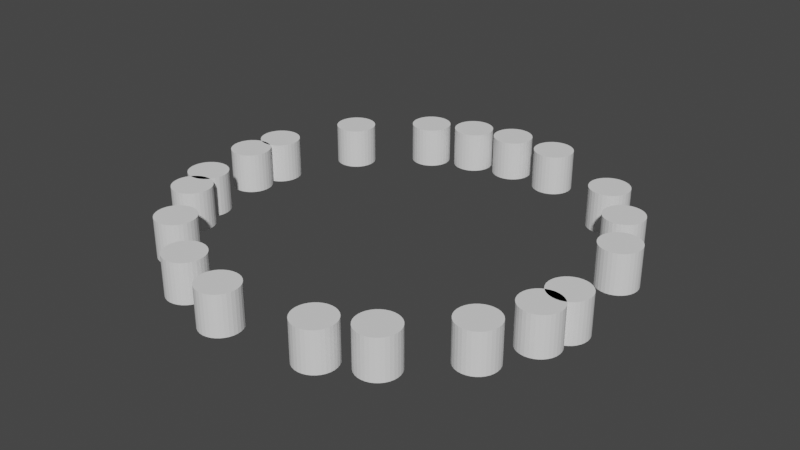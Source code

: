 # Source: node807.blend  (saved by Blender 3.6.13; exported with 4.5.12 LTS)
import bpy
from mathutils import Matrix  # noqa: F401  (used for matrix-valued properties, if any)

bpy.ops.wm.read_factory_settings(use_empty=True)
scene = bpy.context.scene
scene.name = 'Scene'

# ---- collections
col_collection = bpy.data.collections.new('Collection'); scene.collection.children.link(col_collection)

# ---- node groups
ng_curve_to_points = bpy.data.node_groups.new('(+) Curve to Points', 'GeometryNodeTree')
_s = ng_curve_to_points.interface.new_socket(name='Geometry', in_out='OUTPUT', socket_type='NodeSocketGeometry')
_s = ng_curve_to_points.interface.new_socket(name='Tangent', in_out='OUTPUT', socket_type='NodeSocketVector')
_s = ng_curve_to_points.interface.new_socket(name='Normal', in_out='OUTPUT', socket_type='NodeSocketVector')
_s = ng_curve_to_points.interface.new_socket(name='Factor', in_out='OUTPUT', socket_type='NodeSocketFloat')
_s = ng_curve_to_points.interface.new_socket(name='Curve', in_out='INPUT', socket_type='NodeSocketGeometry')
_s = ng_curve_to_points.interface.new_socket(name='Count', in_out='INPUT', socket_type='NodeSocketInt')
_s.default_value = 10
_s.min_value = 0
_s = ng_curve_to_points.interface.new_socket(name='Length', in_out='INPUT', socket_type='NodeSocketFloat')
_s.subtype = 'DISTANCE'
_s.default_value = 1.0
_s = ng_curve_to_points.interface.new_socket(name='Use Length', in_out='INPUT', socket_type='NodeSocketBool')
_s = ng_curve_to_points.interface.new_socket(name='Corrective  Length', in_out='INPUT', socket_type='NodeSocketBool')
_s = ng_curve_to_points.interface.new_socket(name='Jitter', in_out='INPUT', socket_type='NodeSocketFloat')
_s.min_value = 0.0
_s.max_value = 1.0
ng_curve_to_points.is_modifier = True
_N = ng_curve_to_points.nodes; _L = ng_curve_to_points.links
n0 = _N.new('GeometryNodePoints'); n0.name = 'Points'; n0.location = (607, -154)
n1 = _N.new('GeometryNodeSampleCurve'); n1.name = 'Sample Curve.001'; n1.location = (264, -252)
n2 = _N.new('FunctionNodeFloatToInt'); n2.name = 'Float to Integer'; n2.location = (-2547, -683)
n3 = _N.new('NodeGroupInput'); n3.name = 'Group Input.001'; n3.location = (-3138, -796)
n4 = _N.new('GeometryNodeCurveLength'); n4.name = 'Curve Length'; n4.location = (-2930, -769)
n5 = _N.new('GeometryNodeSwitch'); n5.name = 'Switch.001'; n5.location = (-1228, -533)
n5.input_type = 'FLOAT'
n6 = _N.new('ShaderNodeMath'); n6.name = 'Math'; n6.location = (-1518, -612)
n6.operation = 'DIVIDE'
n6.inputs[0].default_value = 1.0
n7 = _N.new('NodeReroute'); n7.name = 'Reroute.003'; n7.location = (-1012, -572)
n7.width = 16
n7.socket_idname = 'NodeSocketFloat'
n8 = _N.new('ShaderNodeMath'); n8.name = 'Math.005'; n8.location = (-812, -865)
n8.operation = 'MULTIPLY'
n9 = _N.new('ShaderNodeMath'); n9.name = 'Math.001'; n9.location = (-291, -468)
n9.operation = 'MULTIPLY'
n10 = _N.new('GeometryNodeInputIndex'); n10.name = 'Index'; n10.location = (-449, -571)
n11 = _N.new('ShaderNodeMath'); n11.name = 'Math.003'; n11.location = (-627, -781)
n11.operation = 'DIVIDE'
n11.inputs[1].default_value = 2.0
n12 = _N.new('FunctionNodeRandomValue'); n12.name = 'Random Value.001'; n12.location = (-265, -703)
n13 = _N.new('ShaderNodeMath'); n13.name = 'Math.004'; n13.location = (-448, -634)
n13.operation = 'SUBTRACT'
n13.inputs[0].default_value = 0.0
n14 = _N.new('ShaderNodeMath'); n14.name = 'Math.002'; n14.location = (73, -536)
n15 = _N.new('NodeGroupInput'); n15.name = 'Group Input.004'; n15.location = (-1066, -853)
n16 = _N.new('NodeGroupInput'); n16.name = 'Group Input.003'; n16.location = (-1704, -695)
n17 = _N.new('NodeGroupInput'); n17.name = 'Group Input.005'; n17.location = (-1517, -415)
n18 = _N.new('GeometryNodeSwitch'); n18.name = 'Switch.002'; n18.location = (-1944, -181)
n18.input_type = 'INT'
n19 = _N.new('NodeGroupInput'); n19.name = 'Group Input.002'; n19.location = (-2223, -165)
n20 = _N.new('NodeGroupInput'); n20.name = 'Group Input.006'; n20.location = (68, -340)
n21 = _N.new('GeometryNodeSwitch'); n21.name = 'Switch'; n21.location = (-1871, -629)
n21.input_type = 'FLOAT'
n22 = _N.new('NodeGroupInput'); n22.name = 'Group Input'; n22.location = (-2059, -457)
n23 = _N.new('ShaderNodeMath'); n23.name = 'Math.007'; n23.location = (-2172, -795)
n23.operation = 'DIVIDE'
n23.inputs[0].default_value = 1.0
n24 = _N.new('ShaderNodeMath'); n24.name = 'Math.008'; n24.location = (-2170, -632)
n24.operation = 'DIVIDE'
n24.inputs[0].default_value = 1.0
n25 = _N.new('ShaderNodeMath'); n25.name = 'Math.006'; n25.location = (-2709, -740)
n25.operation = 'DIVIDE'
n26 = _N.new('NodeGroupOutput'); n26.name = 'Group Output'; n26.location = (852, -149)
_L.new(n10.outputs[0], n9.inputs[1])
_L.new(n7.outputs[0], n9.inputs[0])
_L.new(n20.outputs[0], n1.inputs[0])
_L.new(n14.outputs[0], n1.inputs[2])
_L.new(n11.outputs[0], n13.inputs[1])
_L.new(n13.outputs[0], n12.inputs[2])
_L.new(n9.outputs[0], n14.inputs[0])
_L.new(n12.outputs[1], n14.inputs[1])
_L.new(n11.outputs[0], n12.inputs[3])
_L.new(n0.outputs[0], n26.inputs[0])
_L.new(n8.outputs[0], n11.inputs[0])
_L.new(n1.outputs[1], n0.inputs[1])
_L.new(n1.outputs[2], n26.inputs[1])
_L.new(n1.outputs[3], n26.inputs[2])
_L.new(n25.outputs[0], n2.inputs[0])
_L.new(n22.outputs[4], n21.inputs[0])
_L.new(n2.outputs[0], n23.inputs[1])
_L.new(n7.outputs[0], n8.inputs[0])
_L.new(n23.outputs[0], n21.inputs[2])
_L.new(n21.outputs[0], n5.inputs[2])
_L.new(n6.outputs[0], n5.inputs[1])
_L.new(n5.outputs[0], n7.inputs[0])
_L.new(n2.outputs[0], n18.inputs[2])
_L.new(n18.outputs[0], n0.inputs[0])
_L.new(n4.outputs[0], n25.inputs[0])
_L.new(n3.outputs[0], n4.inputs[0])
_L.new(n3.outputs[2], n25.inputs[1])
_L.new(n19.outputs[3], n18.inputs[0])
_L.new(n19.outputs[1], n18.inputs[1])
_L.new(n16.outputs[1], n6.inputs[1])
_L.new(n15.outputs[5], n8.inputs[1])
_L.new(n17.outputs[3], n5.inputs[0])
_L.new(n25.outputs[0], n24.inputs[1])
_L.new(n24.outputs[0], n21.inputs[1])
_L.new(n14.outputs[0], n26.inputs[3])
n26.is_active_output = True
ng_geometry_nodes = bpy.data.node_groups.new('Geometry Nodes', 'GeometryNodeTree')
_s = ng_geometry_nodes.interface.new_socket(name='Geometry', in_out='OUTPUT', socket_type='NodeSocketGeometry')
_s = ng_geometry_nodes.interface.new_socket(name='Geometry', in_out='INPUT', socket_type='NodeSocketGeometry')
ng_geometry_nodes.is_modifier = True
_N = ng_geometry_nodes.nodes; _L = ng_geometry_nodes.links
n0 = _N.new('GeometryNodeInstanceOnPoints'); n0.name = 'Instance on Points'; n0.location = (598, 214)
n1 = _N.new('GeometryNodeMeshCylinder'); n1.name = 'Cylinder'; n1.location = (361, 109)
n1.hide = True
n2 = _N.new('NodeGroupInput'); n2.name = 'Group Input'; n2.location = (-28, 40)
n2.hide = True
n3 = _N.new('NodeGroupOutput'); n3.name = 'Group Output'; n3.location = (851, 214)
n4 = _N.new('GeometryNodeGroup'); n4.name = 'Group'; n4.location = (175, 193)
n4.node_tree = ng_curve_to_points
n4.inputs[1].default_value = 20
n4.inputs[2].default_value = 2.0
n4.inputs[3].default_value = False
n4.inputs[4].default_value = False
n4.inputs[5].default_value = 1.0
_L.new(n1.outputs[0], n0.inputs[2])
_L.new(n2.outputs[0], n4.inputs[0])
_L.new(n4.outputs[0], n0.inputs[0])
_L.new(n0.outputs[0], n3.inputs[0])
n3.is_active_output = True

# ---- world
world_world = bpy.data.worlds.new('World'); scene.world = world_world
world_world.use_nodes = True; world_world.node_tree.nodes.clear()
_N = world_world.node_tree.nodes; _L = world_world.node_tree.links
n0 = _N.new('ShaderNodeOutputWorld'); n0.name = 'World Output'; n0.location = (300, 300)
n1 = _N.new('ShaderNodeBackground'); n1.name = 'Background'; n1.location = (10, 300)
n1.inputs[0].default_value = (0.05088, 0.05088, 0.05088, 1.0)
_L.new(n1.outputs[0], n0.inputs[0])
n0.is_active_output = True
world_world.color = (0.05088, 0.05088, 0.05088)
world_world.use_sun_shadow = False
world_world.sun_shadow_jitter_overblur = 0.0

# ---- curves / text
cu_nurbscircle = bpy.data.curves.new('NurbsCircle', 'CURVE')
cu_nurbscircle.dimensions = '3D'
_sp = cu_nurbscircle.splines.new('NURBS'); _sp.points.add(7)
_sp.points.foreach_set('co', [0.0, -10.0, 0.0, 1.0, -10.0, -10.0, 0.0, 0.7071, -10.0, 0.0, 0.0, 1.0, -10.0, 10.0, 0.0, 0.7071, 0.0, 10.0, 0.0, 1.0, 10.0, 10.0, 0.0, 0.7071, 10.0, 0.0, 0.0, 1.0, 10.0, -10.0, 0.0, 0.7071])
_sp.order_u = 3
_sp.order_v = 0
_sp.use_cyclic_u = True
_sp.use_endpoint_u = True
_sp.use_bezier_u = True
cu_nurbscircle.use_path = True
cu_nurbscircle.fill_mode = 'FULL'

# ---- objects
ob_nurbscircle = bpy.data.objects.new('NurbsCircle', cu_nurbscircle)

# ---- transforms, parenting, visibility, modifiers, constraints
ob_nurbscircle.location = (0.0, 0.0, 0.0)
_m = ob_nurbscircle.modifiers.new('GeometryNodes', 'NODES')
_m.node_group = ng_geometry_nodes

# ---- collection membership
col_collection.objects.link(ob_nurbscircle)

# ---- scene / render settings (as saved in the file)
scene.frame_start = 1; scene.frame_end = 250; scene.frame_set(1)
scene.render.engine = 'BLENDER_EEVEE_NEXT'
scene.cycles.sampling_pattern = 'TABULATED_SOBOL'
scene.view_settings.view_transform = 'Filmic'
bpy.context.view_layer.update()

# ---- added for rendering (the .blend has no active camera and no usable light): camera, sun
cam_auto = bpy.data.cameras.new('AutoCamera')
cam_auto.lens = 50.0
cam_auto.sensor_width = 36.0
cam_auto.clip_end = 1000.0
ob_auto_camera = bpy.data.objects.new('AutoCamera', cam_auto)
scene.collection.objects.link(ob_auto_camera)
ob_auto_camera.location = (28.8456, -34.6148, 23.0765)
ob_auto_camera.rotation_euler = (1.09748, -7.21219e-08, 0.694738)
scene.camera = ob_auto_camera
light_auto_sun = bpy.data.lights.new('AutoSun', 'SUN')
light_auto_sun.energy = 3.0
light_auto_sun.angle = 0.0523599
ob_auto_sun = bpy.data.objects.new('AutoSun', light_auto_sun)
scene.collection.objects.link(ob_auto_sun)
ob_auto_sun.rotation_euler = (0.872665, 0.174533, 0.523599)
bpy.context.view_layer.update()
